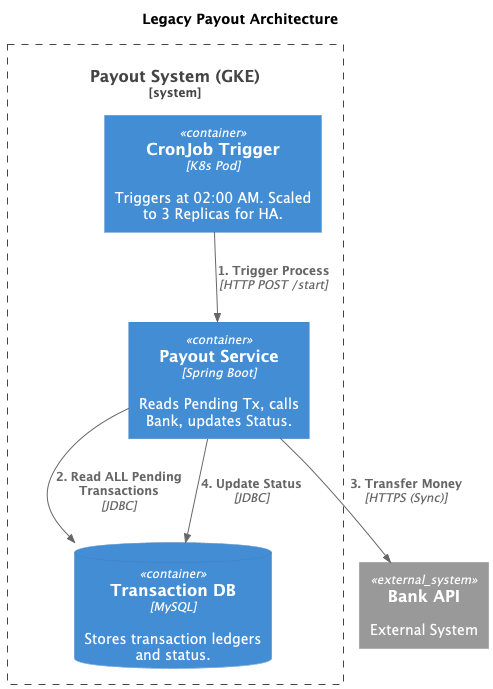

The diagram above was rendered by PlantUML. Its source (embedded in the PNG):
@startuml
!include https://raw.githubusercontent.com/plantuml-stdlib/C4-PlantUML/master/C4_Container.puml

title "Legacy Payout Architecture"

System_Boundary(payout_system, "Payout System (GKE)") {

    Container(cron_job, "CronJob Trigger", "K8s Pod", "Triggers at 02:00 AM. Scaled to 3 Replicas for HA.")

    Container(payout_service, "Payout Service", "Spring Boot", "Reads Pending Tx, calls Bank, updates Status.")

    ContainerDb(database, "Transaction DB", "MySQL", "Stores transaction ledgers and status.")
}

System_Ext(bank_api, "Bank API", "External System")

Rel(cron_job, payout_service, "1. Trigger Process", "HTTP POST /start")
Rel(payout_service, database, "2. Read ALL Pending Transactions", "JDBC")
Rel(payout_service, bank_api, "3. Transfer Money", "HTTPS (Sync)")
Rel(payout_service, database, "4. Update Status", "JDBC")

@enduml